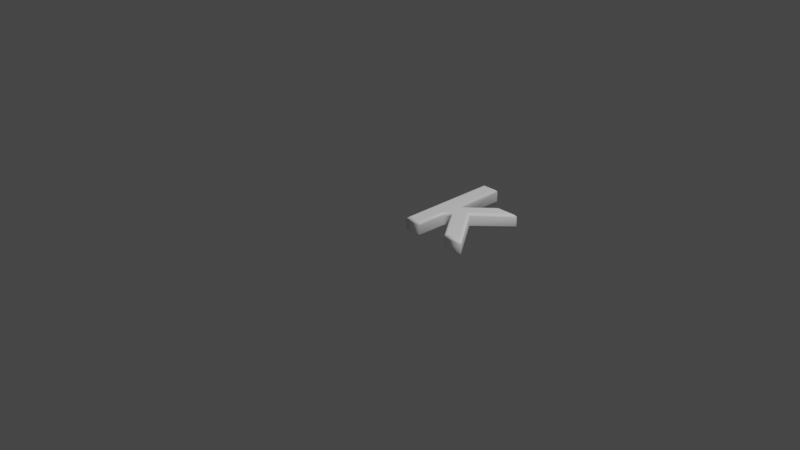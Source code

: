 # Source: 107.blend  (saved by Blender 2.83.19; exported with 4.5.12 LTS)
import bpy
from mathutils import Matrix  # noqa: F401  (used for matrix-valued properties, if any)

bpy.ops.wm.read_factory_settings(use_empty=True)
scene = bpy.context.scene
scene.name = 'Scene'

# ---- collections
col_collection = bpy.data.collections.new('Collection'); scene.collection.children.link(col_collection)

# ---- materials (node trees are filled in below, after node groups)
mat_material = bpy.data.materials.new('Material')
mat_material.alpha_threshold = 0.0
mat_material.use_transparent_shadow = False
mat_material.line_color = (0.0, 0.0, 0.0, 1.0)

# ---- material node trees
mat_material.use_nodes = True; mat_material.node_tree.nodes.clear()
_N = mat_material.node_tree.nodes; _L = mat_material.node_tree.links
n0 = _N.new('ShaderNodeOutputMaterial'); n0.name = 'Material Output'; n0.location = (300, 300)
n1 = _N.new('ShaderNodeBsdfPrincipled'); n1.name = 'Principled BSDF'; n1.location = (10, 300)
n1.distribution = 'GGX'
n1.subsurface_method = 'BURLEY'
n1.inputs[0].default_value = (1.0, 1.0, 1.0, 1.0)
n1.inputs[2].default_value = 0.4
n1.inputs[3].default_value = 1.45
n1.inputs[27].default_value = (0.0, 0.0, 0.0, 1.0)
n1.inputs[28].default_value = 1.0
_L.new(n1.outputs[0], n0.inputs[0])
n0.is_active_output = True

# ---- world
world_world = bpy.data.worlds.new('World'); scene.world = world_world
world_world.use_nodes = True; world_world.node_tree.nodes.clear()
_N = world_world.node_tree.nodes; _L = world_world.node_tree.links
n0 = _N.new('ShaderNodeOutputWorld'); n0.name = 'World Output'; n0.location = (300, 300)
n1 = _N.new('ShaderNodeBackground'); n1.name = 'Background'; n1.location = (10, 300)
n1.inputs[0].default_value = (0.05088, 0.05088, 0.05088, 1.0)
_L.new(n1.outputs[0], n0.inputs[0])
n0.is_active_output = True
world_world.color = (0.05088, 0.05088, 0.05088)
world_world.use_sun_shadow = False
world_world.sun_shadow_jitter_overblur = 0.0

# ---- cameras
cam_camera = bpy.data.cameras.new('Camera')
cam_camera.clip_end = 100.0
cam_camera.ortho_scale = 7.314

# ---- lights
light_light = bpy.data.lights.new('Light', 'POINT')
light_light.transmission_factor = 0.0
light_light.energy = 1000.0
light_light.shadow_soft_size = 0.1
light_light.shadow_maximum_resolution = 0.006
light_light.use_absolute_resolution = True

# ---- meshes
me_107 = bpy.data.meshes.new('107')
me_107.from_pydata([(0.1643, 1.311e-09, 0.08), (0.1643, 1.083, 0.08), (0.2966, 1.083, 0.08), (0.2966, 0.456, 0.08), (0.6328, 0.7797, 0.08), (0.7887, 0.7797, 0.08), (0.4817, 0.4859, 0.08), (0.8368, 1.311e-09, 0.08), (0.6801, 1.311e-09, 0.08), (0.3919, 0.4024, 0.08), (0.2966, 0.3126, 0.08), (0.2966, 1.311e-09, 0.08), (0.1643, -3.577e-10, -0.08), (0.1643, 1.083, -0.08), (0.2966, 1.083, -0.08), (0.2966, 0.456, -0.08), (0.6328, 0.7797, -0.08), (0.7887, 0.7797, -0.08), (0.4817, 0.4859, -0.08), (0.8368, -3.577e-10, -0.08), (0.6801, -3.577e-10, -0.08), (0.3919, 0.4024, -0.08), (0.2966, 0.3126, -0.08), (0.2966, -3.577e-10, -0.08), (0.1643, -3.577e-10, -0.08), (0.1528, -0.01148, -0.07772), (0.1431, -0.02121, -0.07121), (0.1366, -0.02772, -0.06148), (0.1343, -0.03, -0.05), (0.1343, -0.03, 0.05), (0.1366, -0.02772, 0.06148), (0.1431, -0.02121, 0.07121), (0.1528, -0.01148, 0.07772), (0.1643, 1.311e-09, 0.08), (0.1643, 1.083, -0.08), (0.1528, 1.095, -0.07772), (0.1431, 1.104, -0.07121), (0.1366, 1.111, -0.06148), (0.1343, 1.113, -0.05), (0.1343, 1.113, 0.05), (0.1366, 1.111, 0.06148), (0.1431, 1.104, 0.07121), (0.1528, 1.095, 0.07772), (0.1643, 1.083, 0.08), (0.2966, 1.083, -0.08), (0.308, 1.095, -0.07772), (0.3178, 1.104, -0.07121), (0.3243, 1.111, -0.06148), (0.3266, 1.113, -0.05), (0.3266, 1.113, 0.05), (0.3243, 1.111, 0.06148), (0.3178, 1.104, 0.07121), (0.308, 1.095, 0.07772), (0.2966, 1.083, 0.08), (0.2966, 0.456, -0.08), (0.308, 0.483, -0.07772), (0.3178, 0.5058, -0.07121), (0.3243, 0.5211, -0.06148), (0.3266, 0.5265, -0.05), (0.3266, 0.5265, 0.05), (0.3243, 0.5211, 0.06148), (0.3178, 0.5058, 0.07121), (0.308, 0.483, 0.07772), (0.2966, 0.456, 0.08), (0.6328, 0.7797, -0.08), (0.6282, 0.7912, -0.07772), (0.6242, 0.8009, -0.07121), (0.6216, 0.8074, -0.06148), (0.6207, 0.8097, -0.05), (0.6207, 0.8097, 0.05), (0.6216, 0.8074, 0.06148), (0.6242, 0.8009, 0.07121), (0.6282, 0.7912, 0.07772), (0.6328, 0.7797, 0.08), (0.7887, 0.7797, -0.08), (0.8173, 0.7912, -0.07772), (0.8416, 0.8009, -0.07121), (0.8578, 0.8074, -0.06148), (0.8635, 0.8097, -0.05), (0.8635, 0.8097, 0.05), (0.8578, 0.8074, 0.06148), (0.8416, 0.8009, 0.07121), (0.8173, 0.7912, 0.07772), (0.7887, 0.7797, 0.08), (0.4817, 0.4859, -0.08), (0.4969, 0.4846, -0.07772), (0.5098, 0.4834, -0.07121), (0.5184, 0.4827, -0.06148), (0.5214, 0.4824, -0.05), (0.5214, 0.4824, 0.05), (0.5184, 0.4827, 0.06148), (0.5098, 0.4834, 0.07121), (0.4969, 0.4846, 0.07772), (0.4817, 0.4859, 0.08), (0.8368, -3.577e-10, -0.08), (0.8594, -0.01148, -0.07772), (0.8785, -0.02121, -0.07121), (0.8913, -0.02772, -0.06148), (0.8958, -0.03, -0.05), (0.8958, -0.03, 0.05), (0.8913, -0.02772, 0.06148), (0.8785, -0.02121, 0.07121), (0.8594, -0.01148, 0.07772), (0.8368, 1.311e-09, 0.08), (0.6801, -3.577e-10, -0.08), (0.6742, -0.01148, -0.07772), (0.6692, -0.02121, -0.07121), (0.6659, -0.02772, -0.06148), (0.6647, -0.03, -0.05), (0.6647, -0.03, 0.05), (0.6659, -0.02772, 0.06148), (0.6692, -0.02121, 0.07121), (0.6742, -0.01148, 0.07772), (0.6801, 1.311e-09, 0.08), (0.3919, 0.4024, -0.08), (0.3902, 0.385, -0.07772), (0.3888, 0.3703, -0.07121), (0.3878, 0.3605, -0.06148), (0.3875, 0.357, -0.05), (0.3875, 0.357, 0.05), (0.3878, 0.3605, 0.06148), (0.3888, 0.3703, 0.07121), (0.3902, 0.385, 0.07772), (0.3919, 0.4024, 0.08), (0.2966, 0.3126, -0.08), (0.308, 0.3076, -0.07772), (0.3178, 0.3034, -0.07121), (0.3243, 0.3006, -0.06148), (0.3266, 0.2996, -0.05), (0.3266, 0.2996, 0.05), (0.3243, 0.3006, 0.06148), (0.3178, 0.3034, 0.07121), (0.308, 0.3076, 0.07772), (0.2966, 0.3126, 0.08), (0.2966, -3.577e-10, -0.08), (0.308, -0.01148, -0.07772), (0.3178, -0.02121, -0.07121), (0.3243, -0.02772, -0.06148), (0.3266, -0.03, -0.05), (0.3266, -0.03, 0.05), (0.3243, -0.02772, 0.06148), (0.3178, -0.02121, 0.07121), (0.308, -0.01148, 0.07772), (0.2966, 1.311e-09, 0.08)], [], [(0, 2, 1), (0, 3, 2), (3, 5, 4), (3, 6, 5), (3, 9, 6), (9, 7, 6), (0, 10, 3), (10, 9, 3), (8, 7, 9), (0, 11, 10), (14, 12, 13), (15, 12, 14), (17, 15, 16), (18, 15, 17), (21, 15, 18), (19, 21, 18), (22, 12, 15), (21, 22, 15), (19, 20, 21), (23, 12, 22), (25, 35, 34, 24), (26, 36, 35, 25), (27, 37, 36, 26), (28, 38, 37, 27), (29, 39, 38, 28), (30, 40, 39, 29), (31, 41, 40, 30), (32, 42, 41, 31), (33, 43, 42, 32), (35, 45, 44, 34), (36, 46, 45, 35), (37, 47, 46, 36), (38, 48, 47, 37), (39, 49, 48, 38), (40, 50, 49, 39), (41, 51, 50, 40), (42, 52, 51, 41), (43, 53, 52, 42), (45, 55, 54, 44), (46, 56, 55, 45), (47, 57, 56, 46), (48, 58, 57, 47), (49, 59, 58, 48), (50, 60, 59, 49), (51, 61, 60, 50), (52, 62, 61, 51), (53, 63, 62, 52), (55, 65, 64, 54), (56, 66, 65, 55), (57, 67, 66, 56), (58, 68, 67, 57), (59, 69, 68, 58), (60, 70, 69, 59), (61, 71, 70, 60), (62, 72, 71, 61), (63, 73, 72, 62), (65, 75, 74, 64), (66, 76, 75, 65), (67, 77, 76, 66), (68, 78, 77, 67), (69, 79, 78, 68), (70, 80, 79, 69), (71, 81, 80, 70), (72, 82, 81, 71), (73, 83, 82, 72), (75, 85, 84, 74), (76, 86, 85, 75), (77, 87, 86, 76), (78, 88, 87, 77), (79, 89, 88, 78), (80, 90, 89, 79), (81, 91, 90, 80), (82, 92, 91, 81), (83, 93, 92, 82), (85, 95, 94, 84), (86, 96, 95, 85), (87, 97, 96, 86), (88, 98, 97, 87), (89, 99, 98, 88), (90, 100, 99, 89), (91, 101, 100, 90), (92, 102, 101, 91), (93, 103, 102, 92), (95, 105, 104, 94), (96, 106, 105, 95), (97, 107, 106, 96), (98, 108, 107, 97), (99, 109, 108, 98), (100, 110, 109, 99), (101, 111, 110, 100), (102, 112, 111, 101), (103, 113, 112, 102), (105, 115, 114, 104), (106, 116, 115, 105), (107, 117, 116, 106), (108, 118, 117, 107), (109, 119, 118, 108), (110, 120, 119, 109), (111, 121, 120, 110), (112, 122, 121, 111), (113, 123, 122, 112), (115, 125, 124, 114), (116, 126, 125, 115), (117, 127, 126, 116), (118, 128, 127, 117), (119, 129, 128, 118), (120, 130, 129, 119), (121, 131, 130, 120), (122, 132, 131, 121), (123, 133, 132, 122), (125, 135, 134, 124), (126, 136, 135, 125), (127, 137, 136, 126), (128, 138, 137, 127), (129, 139, 138, 128), (130, 140, 139, 129), (131, 141, 140, 130), (132, 142, 141, 131), (133, 143, 142, 132), (135, 25, 24, 134), (136, 26, 25, 135), (137, 27, 26, 136), (138, 28, 27, 137), (139, 29, 28, 138), (140, 30, 29, 139), (141, 31, 30, 140), (142, 32, 31, 141), (143, 33, 32, 142)])
me_107.polygons.foreach_set('use_smooth', [0, 0, 0, 0, 0, 0, 0, 0, 0, 0, 0, 0, 0, 0, 0, 0, 0, 0, 0, 0, 1, 1, 1, 1, 1, 1, 1, 1, 1, 1, 1, 1, 1, 1, 1, 1, 1, 1, 1, 1, 1, 1, 1, 1, 1, 1, 1, 1, 1, 1, 1, 1, 1, 1, 1, 1, 1, 1, 1, 1, 1, 1, 1, 1, 1, 1, 1, 1, 1, 1, 1, 1, 1, 1, 1, 1, 1, 1, 1, 1, 1, 1, 1, 1, 1, 1, 1, 1, 1, 1, 1, 1, 1, 1, 1, 1, 1, 1, 1, 1, 1, 1, 1, 1, 1, 1, 1, 1, 1, 1, 1, 1, 1, 1, 1, 1, 1, 1, 1, 1, 1, 1, 1, 1, 1, 1, 1, 1])
_uv = me_107.uv_layers.new(name='UVMap')
_uv.uv.foreach_set('vector', [0.7283, 0.4999, 0.6673, 0.0001339, 0.7283, 0.0001338, 0.7283, 0.4999, 0.6673, 0.2895, 0.6673, 0.0001339, 0.6673, 0.2895, 0.4402, 0.1402, 0.5122, 0.1402, 0.6673, 0.2895, 0.5819, 0.2757, 0.4402, 0.1402, 0.6673, 0.2895, 0.6233, 0.3142, 0.5819, 0.2757, 0.6233, 0.3142, 0.4181, 0.4999, 0.5819, 0.2757, 0.7283, 0.4999, 0.6673, 0.3557, 0.6673, 0.2895, 0.6673, 0.3557, 0.6233, 0.3142, 0.6673, 0.2895, 0.4903, 0.4999, 0.4181, 0.4999, 0.6233, 0.3142, 0.7283, 0.4999, 0.6673, 0.4999, 0.6673, 0.3557, 0.6673, 0.9999, 0.7283, 0.5001, 0.7283, 0.9999, 0.6673, 0.7105, 0.7283, 0.5001, 0.6673, 0.9999, 0.4402, 0.8598, 0.6673, 0.7105, 0.5122, 0.8598, 0.5819, 0.7243, 0.6673, 0.7105, 0.4402, 0.8598, 0.6233, 0.6858, 0.6673, 0.7105, 0.5819, 0.7243, 0.4181, 0.5001, 0.6233, 0.6858, 0.5819, 0.7243, 0.6673, 0.6443, 0.7283, 0.5001, 0.6673, 0.7105, 0.6233, 0.6858, 0.6673, 0.6443, 0.6673, 0.7105, 0.4181, 0.5001, 0.4903, 0.5001, 0.6233, 0.6858, 0.6673, 0.5001, 0.7283, 0.5001, 0.6673, 0.6443, 0.4146, 0.2726, 0.3899, 0.03906, 0.3954, 0.03352, 0.4178, 0.2739, 0.4115, 0.2717, 0.3851, 0.0439, 0.3899, 0.03906, 0.4146, 0.2726, 0.4085, 0.2711, 0.3807, 0.0482, 0.3851, 0.0439, 0.4115, 0.2717, 0.4056, 0.2707, 0.3767, 0.05193, 0.3807, 0.0482, 0.4085, 0.2711, 0.3912, 0.2689, 0.3555, 0.08099, 0.3767, 0.05193, 0.4056, 0.2707, 0.3876, 0.2702, 0.3506, 0.08392, 0.3555, 0.08099, 0.3912, 0.2689, 0.3841, 0.2716, 0.3461, 0.08639, 0.3506, 0.08392, 0.3876, 0.2702, 0.3807, 0.2731, 0.3421, 0.08849, 0.3461, 0.08639, 0.3841, 0.2716, 0.3795, 0.2748, 0.3383, 0.09036, 0.3421, 0.08849, 0.3807, 0.2731, 0.3899, 0.03906, 0.2925, 0.01517, 0.2926, 0.01039, 0.3954, 0.03352, 0.3851, 0.0439, 0.2922, 0.01922, 0.2925, 0.01517, 0.3899, 0.03906, 0.3807, 0.0482, 0.2916, 0.02278, 0.2922, 0.01922, 0.3851, 0.0439, 0.3767, 0.05193, 0.2909, 0.02625, 0.2916, 0.02278, 0.3807, 0.0482, 0.3555, 0.08099, 0.2793, 0.1036, 0.2909, 0.02625, 0.3767, 0.05193, 0.3506, 0.08392, 0.2885, 0.1009, 0.2793, 0.1036, 0.3555, 0.08099, 0.3461, 0.08639, 0.297, 0.09843, 0.2885, 0.1009, 0.3506, 0.08392, 0.3421, 0.08849, 0.305, 0.09621, 0.297, 0.09843, 0.3461, 0.08639, 0.3383, 0.09036, 0.3127, 0.09417, 0.305, 0.09621, 0.3421, 0.08849, 0.2925, 0.01517, 0.2452, 0.002442, 0.2446, 0.0001338, 0.2926, 0.01039, 0.2922, 0.01922, 0.246, 0.005035, 0.2452, 0.002442, 0.2925, 0.01517, 0.2916, 0.02278, 0.2469, 0.007776, 0.246, 0.005035, 0.2922, 0.01922, 0.2909, 0.02625, 0.248, 0.01052, 0.2469, 0.007776, 0.2916, 0.02278, 0.2793, 0.1036, 0.2829, 0.05893, 0.248, 0.01052, 0.2909, 0.02625, 0.2885, 0.1009, 0.2851, 0.09613, 0.2829, 0.05893, 0.2793, 0.1036, 0.297, 0.09843, 0.2871, 0.1334, 0.2851, 0.09613, 0.2885, 0.1009, 0.305, 0.09621, 0.289, 0.1707, 0.2871, 0.1334, 0.297, 0.09843, 0.3127, 0.09417, 0.2907, 0.2078, 0.289, 0.1707, 0.305, 0.09621, 0.2452, 0.002442, 0.153, 0.0759, 0.1512, 0.07343, 0.2446, 0.0001338, 0.246, 0.005035, 0.1549, 0.07808, 0.153, 0.0759, 0.2452, 0.002442, 0.2469, 0.007776, 0.1567, 0.07999, 0.1549, 0.07808, 0.246, 0.005035, 0.248, 0.01052, 0.1586, 0.0819, 0.1567, 0.07999, 0.2469, 0.007776, 0.2829, 0.05893, 0.1776, 0.1033, 0.1586, 0.0819, 0.248, 0.01052, 0.2851, 0.09613, 0.1673, 0.1134, 0.1776, 0.1033, 0.2829, 0.05893, 0.2871, 0.1334, 0.1572, 0.1232, 0.1673, 0.1134, 0.2851, 0.09613, 0.289, 0.1707, 0.1472, 0.1328, 0.1572, 0.1232, 0.2871, 0.1334, 0.2907, 0.2078, 0.137, 0.1419, 0.1472, 0.1328, 0.289, 0.1707, 0.153, 0.0759, 0.1387, 0.1158, 0.1343, 0.1139, 0.1512, 0.07343, 0.1549, 0.07808, 0.1417, 0.1172, 0.1387, 0.1158, 0.153, 0.0759, 0.1567, 0.07999, 0.1439, 0.1184, 0.1417, 0.1172, 0.1549, 0.07808, 0.1586, 0.0819, 0.1458, 0.1195, 0.1439, 0.1184, 0.1567, 0.07999, 0.1776, 0.1033, 0.1327, 0.1123, 0.1458, 0.1195, 0.1586, 0.0819, 0.1673, 0.1134, 0.1304, 0.1175, 0.1327, 0.1123, 0.1776, 0.1033, 0.1572, 0.1232, 0.1282, 0.1228, 0.1304, 0.1175, 0.1673, 0.1134, 0.1472, 0.1328, 0.1263, 0.1285, 0.1282, 0.1228, 0.1572, 0.1232, 0.137, 0.1419, 0.1249, 0.1347, 0.1263, 0.1285, 0.1472, 0.1328, 0.1387, 0.1158, 0.006812, 0.2724, 0.0001338, 0.2703, 0.1343, 0.1139, 0.1417, 0.1172, 0.01406, 0.2745, 0.006812, 0.2724, 0.1387, 0.1158, 0.1439, 0.1184, 0.02162, 0.2766, 0.01406, 0.2745, 0.1417, 0.1172, 0.1458, 0.1195, 0.02966, 0.2787, 0.02162, 0.2766, 0.1439, 0.1184, 0.1327, 0.1123, 0.1582, 0.2933, 0.02966, 0.2787, 0.1458, 0.1195, 0.1304, 0.1175, 0.1567, 0.2854, 0.1582, 0.2933, 0.1327, 0.1123, 0.1282, 0.1228, 0.1545, 0.2775, 0.1567, 0.2854, 0.1304, 0.1175, 0.1263, 0.1285, 0.1519, 0.2698, 0.1545, 0.2775, 0.1282, 0.1228, 0.1249, 0.1347, 0.1488, 0.2623, 0.1519, 0.2698, 0.1263, 0.1285, 0.006812, 0.2724, 0.02746, 0.6577, 0.02445, 0.6702, 0.0001338, 0.2703, 0.01406, 0.2745, 0.02801, 0.6479, 0.02746, 0.6577, 0.006812, 0.2724, 0.02162, 0.2766, 0.02679, 0.6398, 0.02801, 0.6479, 0.01406, 0.2745, 0.02966, 0.2787, 0.02411, 0.6324, 0.02679, 0.6398, 0.02162, 0.2766, 0.1582, 0.2933, 0.03516, 0.6339, 0.02411, 0.6324, 0.02966, 0.2787, 0.1567, 0.2854, 0.04597, 0.6019, 0.03516, 0.6339, 0.1582, 0.2933, 0.1545, 0.2775, 0.05658, 0.5705, 0.04597, 0.6019, 0.1567, 0.2854, 0.1519, 0.2698, 0.06762, 0.5392, 0.05658, 0.5705, 0.1545, 0.2775, 0.1488, 0.2623, 0.07966, 0.5077, 0.06762, 0.5392, 0.1519, 0.2698, 0.02746, 0.6577, 0.4018, 0.7065, 0.4178, 0.7266, 0.02445, 0.6702, 0.02801, 0.6479, 0.3884, 0.6876, 0.4018, 0.7065, 0.02746, 0.6577, 0.02679, 0.6398, 0.3772, 0.6702, 0.3884, 0.6876, 0.02801, 0.6479, 0.02411, 0.6324, 0.367, 0.6533, 0.3772, 0.6702, 0.02679, 0.6398, 0.03516, 0.6339, 0.1906, 0.407, 0.367, 0.6533, 0.02411, 0.6324, 0.04597, 0.6019, 0.1717, 0.4213, 0.1906, 0.407, 0.03516, 0.6339, 0.05658, 0.5705, 0.1552, 0.4355, 0.1717, 0.4213, 0.04597, 0.6019, 0.06762, 0.5392, 0.1401, 0.4499, 0.1552, 0.4355, 0.05658, 0.5705, 0.07966, 0.5077, 0.1263, 0.4647, 0.1401, 0.4499, 0.06762, 0.5392, 0.4018, 0.7065, 0.4051, 0.4138, 0.4117, 0.4121, 0.4178, 0.7266, 0.3884, 0.6876, 0.3978, 0.4155, 0.4051, 0.4138, 0.4018, 0.7065, 0.3772, 0.6702, 0.3902, 0.4173, 0.3978, 0.4155, 0.3884, 0.6876, 0.367, 0.6533, 0.3826, 0.419, 0.3902, 0.4173, 0.3772, 0.6702, 0.1906, 0.407, 0.2374, 0.3862, 0.3826, 0.419, 0.367, 0.6533, 0.1717, 0.4213, 0.2417, 0.3596, 0.2374, 0.3862, 0.1906, 0.407, 0.1552, 0.4355, 0.2475, 0.334, 0.2417, 0.3596, 0.1717, 0.4213, 0.1401, 0.4499, 0.2547, 0.3094, 0.2475, 0.334, 0.1552, 0.4355, 0.1263, 0.4647, 0.263, 0.2858, 0.2547, 0.3094, 0.1401, 0.4499, 0.4051, 0.4138, 0.3833, 0.3679, 0.3871, 0.3672, 0.4117, 0.4121, 0.3978, 0.4155, 0.3792, 0.3685, 0.3833, 0.3679, 0.4051, 0.4138, 0.3902, 0.4173, 0.3749, 0.3689, 0.3792, 0.3685, 0.3978, 0.4155, 0.3826, 0.419, 0.3701, 0.3691, 0.3749, 0.3689, 0.3902, 0.4173, 0.2374, 0.3862, 0.291, 0.3262, 0.3701, 0.3691, 0.3826, 0.419, 0.2417, 0.3596, 0.2977, 0.316, 0.291, 0.3262, 0.2374, 0.3862, 0.2475, 0.334, 0.3046, 0.3047, 0.2977, 0.316, 0.2417, 0.3596, 0.2547, 0.3094, 0.3115, 0.2926, 0.3046, 0.3047, 0.2475, 0.334, 0.263, 0.2858, 0.3183, 0.2799, 0.3115, 0.2926, 0.2547, 0.3094, 0.3833, 0.3679, 0.403, 0.2897, 0.405, 0.2906, 0.3871, 0.3672, 0.3792, 0.3685, 0.4013, 0.2888, 0.403, 0.2897, 0.3833, 0.3679, 0.3749, 0.3689, 0.3998, 0.288, 0.4013, 0.2888, 0.3792, 0.3685, 0.3701, 0.3691, 0.3984, 0.2872, 0.3998, 0.288, 0.3749, 0.3689, 0.291, 0.3262, 0.3898, 0.2845, 0.3984, 0.2872, 0.3701, 0.3691, 0.2977, 0.316, 0.3875, 0.2844, 0.3898, 0.2845, 0.291, 0.3262, 0.3046, 0.3047, 0.3852, 0.284, 0.3875, 0.2844, 0.2977, 0.316, 0.3115, 0.2926, 0.3828, 0.2833, 0.3852, 0.284, 0.3046, 0.3047, 0.3183, 0.2799, 0.3805, 0.2822, 0.3828, 0.2833, 0.3115, 0.2926, 0.403, 0.2897, 0.4146, 0.2726, 0.4178, 0.2739, 0.405, 0.2906, 0.4013, 0.2888, 0.4115, 0.2717, 0.4146, 0.2726, 0.403, 0.2897, 0.3998, 0.288, 0.4085, 0.2711, 0.4115, 0.2717, 0.4013, 0.2888, 0.3984, 0.2872, 0.4056, 0.2707, 0.4085, 0.2711, 0.3998, 0.288, 0.3898, 0.2845, 0.3912, 0.2689, 0.4056, 0.2707, 0.3984, 0.2872, 0.3875, 0.2844, 0.3876, 0.2702, 0.3912, 0.2689, 0.3898, 0.2845, 0.3852, 0.284, 0.3841, 0.2716, 0.3876, 0.2702, 0.3875, 0.2844, 0.3828, 0.2833, 0.3807, 0.2731, 0.3841, 0.2716, 0.3852, 0.284, 0.3805, 0.2822, 0.3795, 0.2748, 0.3807, 0.2731, 0.3828, 0.2833])
me_107.materials.append(mat_material)
me_107.use_remesh_fix_poles = True
me_107.use_remesh_preserve_attributes = False
me_107.use_mirror_vertex_groups = False
me_107.update()

# ---- objects
ob_light = bpy.data.objects.new('Light', light_light)
ob_camera = bpy.data.objects.new('Camera', cam_camera)
ob_107 = bpy.data.objects.new('107', me_107)

# ---- transforms, parenting, visibility, modifiers, constraints
ob_light.location = (4.076, 1.005, 5.904)
ob_light.rotation_euler = (0.6503, 0.05522, 1.866)
ob_light.lock_rotations_4d = False
ob_light.empty_display_type = 'ARROWS'
ob_light.color = (0.0, 0.0, 0.0, 0.0)
ob_light.lineart.crease_threshold = 0.0
ob_camera.location = (7.359, -6.926, 4.958)
ob_camera.rotation_euler = (1.109, 0.0, 0.8149)
ob_camera.lock_rotations_4d = False
ob_camera.empty_display_type = 'ARROWS'
ob_camera.color = (0.0, 0.0, 0.0, 0.0)
ob_camera.display_type = 'WIRE'
ob_camera.lineart.crease_threshold = 0.0
ob_107.location = (0.0, 0.0, 0.0)
ob_107.lineart.crease_threshold = 0.0

# ---- collection membership
col_collection.objects.link(ob_light)
col_collection.objects.link(ob_camera)
col_collection.objects.link(ob_107)

# ---- scene / render settings (as saved in the file)
scene.camera = ob_camera
scene.frame_start = 1; scene.frame_end = 250; scene.frame_set(1)
scene.render.engine = 'BLENDER_EEVEE_NEXT'
scene.cycles.use_denoising = False
scene.cycles.samples = 128
scene.cycles.sampling_pattern = 'TABULATED_SOBOL'
scene.cycles.use_adaptive_sampling = False
scene.cycles.use_light_tree = False
scene.view_settings.view_transform = 'Filmic'
bpy.context.view_layer.update()

